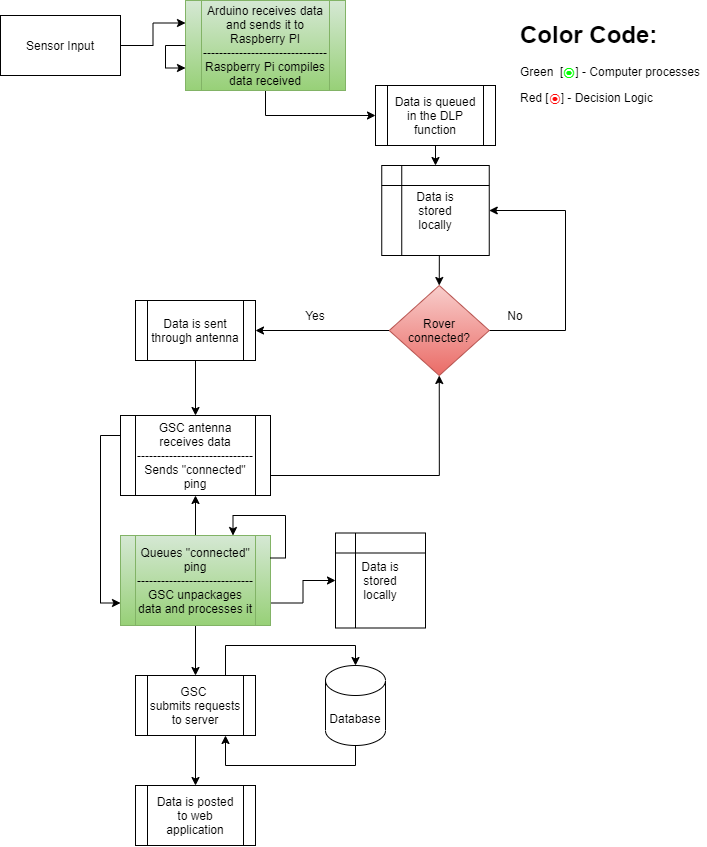

The diagram above was exported from draw.io. Its source (the exported page's mxGraphModel, read from the mxfile embedded in the PNG):
<mxGraphModel dx="831" dy="516" grid="1" gridSize="10" guides="1" tooltips="1" connect="1" arrows="1" fold="1" page="1" pageScale="1" pageWidth="850" pageHeight="1100" math="0" shadow="0">
  <root>
    <mxCell id="0" />
    <mxCell id="1" parent="0" />
    <mxCell id="PXMVhmXL_nBzBh5JEen0-57" style="edgeStyle=orthogonalEdgeStyle;rounded=0;orthogonalLoop=1;jettySize=auto;html=1;exitX=1;exitY=0.5;exitDx=0;exitDy=0;entryX=0;entryY=0.25;entryDx=0;entryDy=0;" edge="1" parent="1" source="PXMVhmXL_nBzBh5JEen0-1" target="PXMVhmXL_nBzBh5JEen0-2">
      <mxGeometry relative="1" as="geometry" />
    </mxCell>
    <mxCell id="PXMVhmXL_nBzBh5JEen0-1" value="Sensor Input" style="rounded=0;whiteSpace=wrap;html=1;fillColor=none;" vertex="1" parent="1">
      <mxGeometry x="125" y="40" width="120" height="60" as="geometry" />
    </mxCell>
    <mxCell id="PXMVhmXL_nBzBh5JEen0-10" style="edgeStyle=orthogonalEdgeStyle;rounded=0;orthogonalLoop=1;jettySize=auto;html=1;exitX=0.5;exitY=1;exitDx=0;exitDy=0;" edge="1" parent="1" source="PXMVhmXL_nBzBh5JEen0-2" target="PXMVhmXL_nBzBh5JEen0-9">
      <mxGeometry relative="1" as="geometry" />
    </mxCell>
    <mxCell id="PXMVhmXL_nBzBh5JEen0-2" value="Arduino receives data and sends it to Raspberry PI&lt;br&gt;-------------------------------&lt;br&gt;Raspberry Pi compiles&lt;br&gt;data received" style="shape=process;whiteSpace=wrap;html=1;backgroundOutline=1;fillColor=#d5e8d4;strokeColor=#82b366;gradientColor=#97d077;" vertex="1" parent="1">
      <mxGeometry x="310" y="25" width="160" height="90" as="geometry" />
    </mxCell>
    <mxCell id="PXMVhmXL_nBzBh5JEen0-13" style="edgeStyle=orthogonalEdgeStyle;rounded=0;orthogonalLoop=1;jettySize=auto;html=1;exitX=0.5;exitY=1;exitDx=0;exitDy=0;entryX=0.5;entryY=0;entryDx=0;entryDy=0;" edge="1" parent="1" source="PXMVhmXL_nBzBh5JEen0-9" target="PXMVhmXL_nBzBh5JEen0-11">
      <mxGeometry relative="1" as="geometry" />
    </mxCell>
    <mxCell id="PXMVhmXL_nBzBh5JEen0-9" value="Data is queued&lt;br&gt;in the DLP&lt;br&gt;function" style="shape=process;whiteSpace=wrap;html=1;backgroundOutline=1;fillColor=none;" vertex="1" parent="1">
      <mxGeometry x="500" y="110" width="120" height="60" as="geometry" />
    </mxCell>
    <mxCell id="PXMVhmXL_nBzBh5JEen0-15" style="edgeStyle=orthogonalEdgeStyle;rounded=0;orthogonalLoop=1;jettySize=auto;html=1;exitX=0.5;exitY=1;exitDx=0;exitDy=0;entryX=0.5;entryY=0;entryDx=0;entryDy=0;" edge="1" parent="1" source="PXMVhmXL_nBzBh5JEen0-11" target="PXMVhmXL_nBzBh5JEen0-14">
      <mxGeometry relative="1" as="geometry" />
    </mxCell>
    <mxCell id="PXMVhmXL_nBzBh5JEen0-11" value="Data is&lt;br&gt;stored&lt;br&gt;locally" style="shape=internalStorage;whiteSpace=wrap;html=1;backgroundOutline=1;fillColor=none;" vertex="1" parent="1">
      <mxGeometry x="506.25" y="190" width="107.5" height="90" as="geometry" />
    </mxCell>
    <mxCell id="PXMVhmXL_nBzBh5JEen0-16" style="edgeStyle=orthogonalEdgeStyle;rounded=0;orthogonalLoop=1;jettySize=auto;html=1;exitX=0;exitY=0.5;exitDx=0;exitDy=0;" edge="1" parent="1" source="PXMVhmXL_nBzBh5JEen0-14">
      <mxGeometry relative="1" as="geometry">
        <mxPoint x="380" y="355" as="targetPoint" />
      </mxGeometry>
    </mxCell>
    <mxCell id="PXMVhmXL_nBzBh5JEen0-17" style="edgeStyle=orthogonalEdgeStyle;rounded=0;orthogonalLoop=1;jettySize=auto;html=1;exitX=1;exitY=0.5;exitDx=0;exitDy=0;entryX=1;entryY=0.5;entryDx=0;entryDy=0;" edge="1" parent="1" source="PXMVhmXL_nBzBh5JEen0-14" target="PXMVhmXL_nBzBh5JEen0-11">
      <mxGeometry relative="1" as="geometry">
        <mxPoint x="720" y="220" as="targetPoint" />
        <Array as="points">
          <mxPoint x="690" y="355" />
          <mxPoint x="690" y="235" />
        </Array>
      </mxGeometry>
    </mxCell>
    <mxCell id="PXMVhmXL_nBzBh5JEen0-14" value="Rover&lt;br&gt;connected?" style="rhombus;whiteSpace=wrap;html=1;fillColor=#f8cecc;gradientColor=#ea6b66;strokeColor=#b85450;" vertex="1" parent="1">
      <mxGeometry x="513.75" y="310" width="100" height="90" as="geometry" />
    </mxCell>
    <mxCell id="PXMVhmXL_nBzBh5JEen0-18" value="No" style="text;html=1;strokeColor=none;fillColor=none;align=center;verticalAlign=middle;whiteSpace=wrap;rounded=0;" vertex="1" parent="1">
      <mxGeometry x="620" y="330" width="40" height="20" as="geometry" />
    </mxCell>
    <mxCell id="PXMVhmXL_nBzBh5JEen0-19" value="Yes" style="text;html=1;strokeColor=none;fillColor=none;align=center;verticalAlign=middle;whiteSpace=wrap;rounded=0;" vertex="1" parent="1">
      <mxGeometry x="420" y="330" width="40" height="20" as="geometry" />
    </mxCell>
    <mxCell id="PXMVhmXL_nBzBh5JEen0-23" style="edgeStyle=orthogonalEdgeStyle;rounded=0;orthogonalLoop=1;jettySize=auto;html=1;exitX=0.5;exitY=1;exitDx=0;exitDy=0;entryX=0.5;entryY=0;entryDx=0;entryDy=0;" edge="1" parent="1" source="PXMVhmXL_nBzBh5JEen0-20" target="PXMVhmXL_nBzBh5JEen0-21">
      <mxGeometry relative="1" as="geometry" />
    </mxCell>
    <mxCell id="PXMVhmXL_nBzBh5JEen0-20" value="Data is sent&lt;br&gt;through antenna" style="shape=process;whiteSpace=wrap;html=1;backgroundOutline=1;fillColor=none;" vertex="1" parent="1">
      <mxGeometry x="260" y="325" width="120" height="60" as="geometry" />
    </mxCell>
    <mxCell id="PXMVhmXL_nBzBh5JEen0-24" style="edgeStyle=orthogonalEdgeStyle;rounded=0;orthogonalLoop=1;jettySize=auto;html=1;exitX=1;exitY=0.75;exitDx=0;exitDy=0;entryX=0.5;entryY=1;entryDx=0;entryDy=0;" edge="1" parent="1" source="PXMVhmXL_nBzBh5JEen0-21" target="PXMVhmXL_nBzBh5JEen0-14">
      <mxGeometry relative="1" as="geometry" />
    </mxCell>
    <mxCell id="PXMVhmXL_nBzBh5JEen0-36" style="edgeStyle=orthogonalEdgeStyle;rounded=0;orthogonalLoop=1;jettySize=auto;html=1;exitX=0;exitY=0.25;exitDx=0;exitDy=0;entryX=0;entryY=0.75;entryDx=0;entryDy=0;" edge="1" parent="1" source="PXMVhmXL_nBzBh5JEen0-21" target="PXMVhmXL_nBzBh5JEen0-26">
      <mxGeometry relative="1" as="geometry" />
    </mxCell>
    <mxCell id="PXMVhmXL_nBzBh5JEen0-21" value="GSC antenna&lt;br&gt;receives data&lt;br&gt;-----------------------------&lt;br&gt;Sends &quot;connected&quot;&lt;br&gt;ping" style="shape=process;whiteSpace=wrap;html=1;backgroundOutline=1;fillColor=none;" vertex="1" parent="1">
      <mxGeometry x="245" y="440" width="150" height="80" as="geometry" />
    </mxCell>
    <mxCell id="PXMVhmXL_nBzBh5JEen0-32" style="edgeStyle=orthogonalEdgeStyle;rounded=0;orthogonalLoop=1;jettySize=auto;html=1;exitX=0.5;exitY=0;exitDx=0;exitDy=0;entryX=0.5;entryY=1;entryDx=0;entryDy=0;" edge="1" parent="1" source="PXMVhmXL_nBzBh5JEen0-26" target="PXMVhmXL_nBzBh5JEen0-21">
      <mxGeometry relative="1" as="geometry" />
    </mxCell>
    <mxCell id="PXMVhmXL_nBzBh5JEen0-45" style="edgeStyle=orthogonalEdgeStyle;rounded=0;orthogonalLoop=1;jettySize=auto;html=1;exitX=1;exitY=0.75;exitDx=0;exitDy=0;entryX=0;entryY=0.5;entryDx=0;entryDy=0;" edge="1" parent="1" source="PXMVhmXL_nBzBh5JEen0-26" target="PXMVhmXL_nBzBh5JEen0-43">
      <mxGeometry relative="1" as="geometry" />
    </mxCell>
    <mxCell id="PXMVhmXL_nBzBh5JEen0-47" style="edgeStyle=orthogonalEdgeStyle;rounded=0;orthogonalLoop=1;jettySize=auto;html=1;exitX=0.5;exitY=1;exitDx=0;exitDy=0;entryX=0.5;entryY=0;entryDx=0;entryDy=0;" edge="1" parent="1" source="PXMVhmXL_nBzBh5JEen0-26" target="PXMVhmXL_nBzBh5JEen0-46">
      <mxGeometry relative="1" as="geometry" />
    </mxCell>
    <mxCell id="PXMVhmXL_nBzBh5JEen0-26" value="Queues &quot;connected&quot; ping&lt;br&gt;-----------------------------&lt;br&gt;GSC unpackages data and processes it" style="shape=process;whiteSpace=wrap;html=1;backgroundOutline=1;gradientColor=#97d077;fillColor=#d5e8d4;strokeColor=#82b366;" vertex="1" parent="1">
      <mxGeometry x="245" y="560" width="150" height="90" as="geometry" />
    </mxCell>
    <mxCell id="PXMVhmXL_nBzBh5JEen0-40" style="edgeStyle=orthogonalEdgeStyle;rounded=0;orthogonalLoop=1;jettySize=auto;html=1;exitX=1;exitY=0.25;exitDx=0;exitDy=0;entryX=0.75;entryY=0;entryDx=0;entryDy=0;" edge="1" parent="1" source="PXMVhmXL_nBzBh5JEen0-26" target="PXMVhmXL_nBzBh5JEen0-26">
      <mxGeometry relative="1" as="geometry">
        <Array as="points">
          <mxPoint x="410" y="583" />
          <mxPoint x="410" y="540" />
          <mxPoint x="358" y="540" />
        </Array>
      </mxGeometry>
    </mxCell>
    <mxCell id="PXMVhmXL_nBzBh5JEen0-43" value="Data is&lt;br&gt;stored&lt;br&gt;locally" style="shape=internalStorage;whiteSpace=wrap;html=1;backgroundOutline=1;fillColor=none;" vertex="1" parent="1">
      <mxGeometry x="460" y="557.5" width="90" height="95" as="geometry" />
    </mxCell>
    <mxCell id="PXMVhmXL_nBzBh5JEen0-55" style="edgeStyle=orthogonalEdgeStyle;rounded=0;orthogonalLoop=1;jettySize=auto;html=1;exitX=0.5;exitY=1;exitDx=0;exitDy=0;" edge="1" parent="1" source="PXMVhmXL_nBzBh5JEen0-46" target="PXMVhmXL_nBzBh5JEen0-51">
      <mxGeometry relative="1" as="geometry" />
    </mxCell>
    <mxCell id="PXMVhmXL_nBzBh5JEen0-61" style="edgeStyle=orthogonalEdgeStyle;rounded=0;orthogonalLoop=1;jettySize=auto;html=1;exitX=0.75;exitY=0;exitDx=0;exitDy=0;entryX=0.5;entryY=0;entryDx=0;entryDy=0;entryPerimeter=0;" edge="1" parent="1" source="PXMVhmXL_nBzBh5JEen0-46" target="PXMVhmXL_nBzBh5JEen0-52">
      <mxGeometry relative="1" as="geometry" />
    </mxCell>
    <mxCell id="PXMVhmXL_nBzBh5JEen0-46" value="GSC&amp;nbsp;&lt;br&gt;submits requests&lt;br&gt;to server" style="shape=process;whiteSpace=wrap;html=1;backgroundOutline=1;fillColor=none;" vertex="1" parent="1">
      <mxGeometry x="260" y="700" width="120" height="60" as="geometry" />
    </mxCell>
    <mxCell id="PXMVhmXL_nBzBh5JEen0-51" value="Data is posted&lt;br&gt;to web application" style="shape=process;whiteSpace=wrap;html=1;backgroundOutline=1;fillColor=none;" vertex="1" parent="1">
      <mxGeometry x="260" y="810" width="120" height="60" as="geometry" />
    </mxCell>
    <mxCell id="PXMVhmXL_nBzBh5JEen0-60" style="edgeStyle=orthogonalEdgeStyle;rounded=0;orthogonalLoop=1;jettySize=auto;html=1;exitX=0.5;exitY=1;exitDx=0;exitDy=0;exitPerimeter=0;entryX=0.75;entryY=1;entryDx=0;entryDy=0;" edge="1" parent="1" source="PXMVhmXL_nBzBh5JEen0-52" target="PXMVhmXL_nBzBh5JEen0-46">
      <mxGeometry relative="1" as="geometry" />
    </mxCell>
    <mxCell id="PXMVhmXL_nBzBh5JEen0-52" value="Database" style="shape=cylinder3;whiteSpace=wrap;html=1;boundedLbl=1;backgroundOutline=1;size=15;fillColor=none;" vertex="1" parent="1">
      <mxGeometry x="450" y="690" width="60" height="80" as="geometry" />
    </mxCell>
    <mxCell id="PXMVhmXL_nBzBh5JEen0-56" value="&lt;h1&gt;Color Code:&lt;/h1&gt;&lt;p&gt;Green&amp;nbsp; [&lt;font color=&quot;#00ff00&quot;&gt;⦿&lt;/font&gt;]&lt;font color=&quot;#00ff00&quot;&gt;&amp;nbsp;&lt;/font&gt;- Computer processes&lt;/p&gt;&lt;p&gt;Red&amp;nbsp;[&lt;font color=&quot;#ff0808&quot;&gt;⦿&lt;/font&gt;] - Decision Logic&lt;/p&gt;&lt;br&gt;&lt;p&gt;.&lt;/p&gt;" style="text;html=1;strokeColor=none;fillColor=none;spacing=5;spacingTop=-20;whiteSpace=wrap;overflow=hidden;rounded=0;" vertex="1" parent="1">
      <mxGeometry x="640" y="40" width="190" height="120" as="geometry" />
    </mxCell>
    <mxCell id="PXMVhmXL_nBzBh5JEen0-59" style="edgeStyle=orthogonalEdgeStyle;rounded=0;orthogonalLoop=1;jettySize=auto;html=1;exitX=0;exitY=0.5;exitDx=0;exitDy=0;entryX=0;entryY=0.75;entryDx=0;entryDy=0;" edge="1" parent="1" source="PXMVhmXL_nBzBh5JEen0-2" target="PXMVhmXL_nBzBh5JEen0-2">
      <mxGeometry relative="1" as="geometry">
        <Array as="points">
          <mxPoint x="290" y="70" />
          <mxPoint x="290" y="92" />
        </Array>
      </mxGeometry>
    </mxCell>
  </root>
</mxGraphModel>